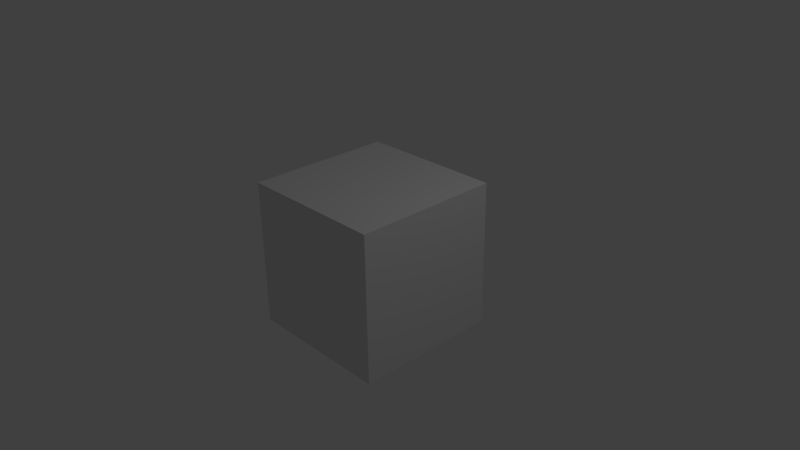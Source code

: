 # Source: Test.blend  (saved by Blender 2.76.0; exported with 4.5.12 LTS)
import bpy
from mathutils import Matrix  # noqa: F401  (used for matrix-valued properties, if any)

bpy.ops.wm.read_factory_settings(use_empty=True)
scene = bpy.context.scene
scene.name = 'Scene'

# ---- collections
col_collection_1 = bpy.data.collections.new('Collection 1'); scene.collection.children.link(col_collection_1)

# ---- materials (node trees are filled in below, after node groups)
mat_material = bpy.data.materials.new('Material')
mat_material.alpha_threshold = 0.0
mat_material.use_transparent_shadow = False
mat_material.roughness = 0.5
mat_material.line_color = (0.0, 0.0, 0.0, 1.0)

# ---- material node trees

# ---- world
world_world = bpy.data.worlds.new('World'); scene.world = world_world
world_world.color = (0.05088, 0.05088, 0.05088)
world_world.use_sun_shadow = False
world_world.sun_shadow_jitter_overblur = 0.0
world_world.cycles.sampling_method = 'MANUAL'
world_world.cycles.sample_map_resolution = 256

# ---- cameras
cam_camera = bpy.data.cameras.new('Camera')
cam_camera.clip_end = 100.0
cam_camera.lens = 35.0
cam_camera.sensor_width = 32.0
cam_camera.sensor_height = 18.0
cam_camera.ortho_scale = 7.314
cam_camera.dof.focus_distance = 0.0
cam_camera.dof.aperture_fstop = 128.0

# ---- lights
light_lamp = bpy.data.lights.new('Lamp', 'POINT')
light_lamp.transmission_factor = 0.0
light_lamp.cutoff_distance = 30.0
light_lamp.energy = 100.0
light_lamp.shadow_buffer_clip_start = 1.001
light_lamp.shadow_soft_size = 0.1
light_lamp.shadow_maximum_resolution = 0.006
light_lamp.use_absolute_resolution = True
light_lamp.cycles.use_multiple_importance_sampling = False

# ---- meshes
me_cube = bpy.data.meshes.new('Cube')
me_cube.from_pydata([(1.0, 1.0, -1.0), (1.0, -1.0, -1.0), (-1.0, -1.0, -1.0), (-1.0, 1.0, -1.0), (1.0, 1.0, 1.0), (1.0, -1.0, 1.0), (-1.0, -1.0, 1.0), (-1.0, 1.0, 1.0)], [], [(0, 1, 2, 3), (4, 7, 6, 5), (0, 4, 5, 1), (1, 5, 6, 2), (2, 6, 7, 3), (4, 0, 3, 7)])
me_cube.materials.append(mat_material)
me_cube.use_remesh_preserve_volume = False
me_cube.use_remesh_preserve_attributes = False
me_cube.use_mirror_vertex_groups = False
me_cube.update()

# ---- objects
ob_cube = bpy.data.objects.new('Cube', me_cube)
ob_lamp = bpy.data.objects.new('Lamp', light_lamp)
ob_camera = bpy.data.objects.new('Camera', cam_camera)

# ---- transforms, parenting, visibility, modifiers, constraints
ob_cube.location = (0.0, 0.0, 0.0)
ob_cube.lock_rotations_4d = False
ob_cube.empty_display_type = 'ARROWS'
ob_cube.lineart.crease_threshold = 0.0
ob_lamp.location = (4.076, 1.005, 5.904)
ob_lamp.rotation_euler = (0.6503, 0.05522, 1.866)
ob_lamp.lock_rotations_4d = False
ob_lamp.empty_display_type = 'ARROWS'
ob_lamp.color = (0.0, 0.0, 0.0, 0.0)
ob_lamp.lineart.crease_threshold = 0.0
ob_camera.location = (7.481, -6.508, 5.344)
ob_camera.rotation_euler = (1.109, 0.01082, 0.8149)
ob_camera.lock_rotations_4d = False
ob_camera.empty_display_type = 'ARROWS'
ob_camera.color = (0.0, 0.0, 0.0, 0.0)
ob_camera.display_type = 'WIRE'
ob_camera.lineart.crease_threshold = 0.0

# ---- collection membership
col_collection_1.objects.link(ob_cube)
col_collection_1.objects.link(ob_lamp)
col_collection_1.objects.link(ob_camera)

# ---- scene / render settings (as saved in the file)
scene.camera = ob_camera
scene.frame_start = 1; scene.frame_end = 250; scene.frame_set(1)
scene.render.engine = 'BLENDER_EEVEE_NEXT'
scene.render.resolution_percentage = 50
scene.render.dither_intensity = 0.0
scene.cycles.use_denoising = False
scene.cycles.samples = 10
scene.cycles.sampling_pattern = 'TABULATED_SOBOL'
scene.cycles.light_sampling_threshold = 0.0
scene.cycles.use_adaptive_sampling = False
scene.cycles.use_light_tree = False
scene.cycles.blur_glossy = 0.0
scene.cycles.pixel_filter_type = 'GAUSSIAN'
scene.cycles.sample_clamp_indirect = 0.0
scene.view_settings.view_transform = 'Standard'
bpy.context.view_layer.update()
